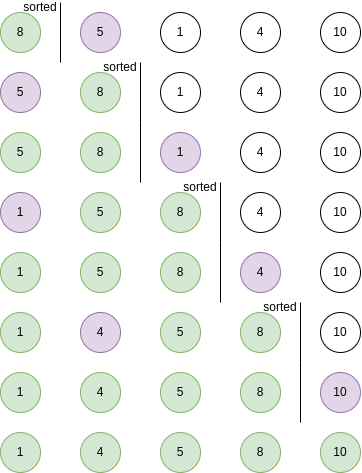

The diagram above was exported from draw.io. Its source (the exported page's mxGraphModel, read from the mxfile embedded in the PNG):
<mxGraphModel dx="989" dy="523" grid="1" gridSize="10" guides="1" tooltips="1" connect="1" arrows="1" fold="1" page="1" pageScale="1" pageWidth="827" pageHeight="1169" math="0" shadow="0">
  <root>
    <mxCell id="0" />
    <mxCell id="1" parent="0" />
    <mxCell id="pzL2bGgBPHGOMMJB2d5f-1" value="5" style="ellipse;whiteSpace=wrap;html=1;aspect=fixed;fillColor=#e1d5e7;strokeColor=#9673a6;" vertex="1" parent="1">
      <mxGeometry x="80" y="20" width="40" height="40" as="geometry" />
    </mxCell>
    <mxCell id="pzL2bGgBPHGOMMJB2d5f-2" value="4" style="ellipse;whiteSpace=wrap;html=1;aspect=fixed;" vertex="1" parent="1">
      <mxGeometry x="240" y="20" width="40" height="40" as="geometry" />
    </mxCell>
    <mxCell id="pzL2bGgBPHGOMMJB2d5f-3" value="8" style="ellipse;whiteSpace=wrap;html=1;aspect=fixed;fillColor=#d5e8d4;strokeColor=#82b366;" vertex="1" parent="1">
      <mxGeometry y="20" width="40" height="40" as="geometry" />
    </mxCell>
    <mxCell id="pzL2bGgBPHGOMMJB2d5f-4" value="1" style="ellipse;whiteSpace=wrap;html=1;aspect=fixed;" vertex="1" parent="1">
      <mxGeometry x="160" y="20" width="40" height="40" as="geometry" />
    </mxCell>
    <mxCell id="pzL2bGgBPHGOMMJB2d5f-5" value="10" style="ellipse;whiteSpace=wrap;html=1;aspect=fixed;" vertex="1" parent="1">
      <mxGeometry x="320" y="20" width="40" height="40" as="geometry" />
    </mxCell>
    <mxCell id="pzL2bGgBPHGOMMJB2d5f-6" value="5" style="ellipse;whiteSpace=wrap;html=1;aspect=fixed;fillColor=#e1d5e7;strokeColor=#9673a6;" vertex="1" parent="1">
      <mxGeometry y="80" width="40" height="40" as="geometry" />
    </mxCell>
    <mxCell id="pzL2bGgBPHGOMMJB2d5f-7" value="8" style="ellipse;whiteSpace=wrap;html=1;aspect=fixed;fillColor=#d5e8d4;strokeColor=#82b366;" vertex="1" parent="1">
      <mxGeometry x="80" y="80" width="40" height="40" as="geometry" />
    </mxCell>
    <mxCell id="pzL2bGgBPHGOMMJB2d5f-8" value="4" style="ellipse;whiteSpace=wrap;html=1;aspect=fixed;" vertex="1" parent="1">
      <mxGeometry x="240" y="80" width="40" height="40" as="geometry" />
    </mxCell>
    <mxCell id="pzL2bGgBPHGOMMJB2d5f-9" value="1" style="ellipse;whiteSpace=wrap;html=1;aspect=fixed;" vertex="1" parent="1">
      <mxGeometry x="160" y="80" width="40" height="40" as="geometry" />
    </mxCell>
    <mxCell id="pzL2bGgBPHGOMMJB2d5f-10" value="10" style="ellipse;whiteSpace=wrap;html=1;aspect=fixed;" vertex="1" parent="1">
      <mxGeometry x="320" y="80" width="40" height="40" as="geometry" />
    </mxCell>
    <mxCell id="pzL2bGgBPHGOMMJB2d5f-11" value="5" style="ellipse;whiteSpace=wrap;html=1;aspect=fixed;fillColor=#d5e8d4;strokeColor=#82b366;" vertex="1" parent="1">
      <mxGeometry y="140" width="40" height="40" as="geometry" />
    </mxCell>
    <mxCell id="pzL2bGgBPHGOMMJB2d5f-12" value="8" style="ellipse;whiteSpace=wrap;html=1;aspect=fixed;fillColor=#d5e8d4;strokeColor=#82b366;" vertex="1" parent="1">
      <mxGeometry x="80" y="140" width="40" height="40" as="geometry" />
    </mxCell>
    <mxCell id="pzL2bGgBPHGOMMJB2d5f-13" value="4" style="ellipse;whiteSpace=wrap;html=1;aspect=fixed;" vertex="1" parent="1">
      <mxGeometry x="240" y="140" width="40" height="40" as="geometry" />
    </mxCell>
    <mxCell id="pzL2bGgBPHGOMMJB2d5f-14" value="1" style="ellipse;whiteSpace=wrap;html=1;aspect=fixed;fillColor=#e1d5e7;strokeColor=#9673a6;" vertex="1" parent="1">
      <mxGeometry x="160" y="140" width="40" height="40" as="geometry" />
    </mxCell>
    <mxCell id="pzL2bGgBPHGOMMJB2d5f-15" value="10" style="ellipse;whiteSpace=wrap;html=1;aspect=fixed;" vertex="1" parent="1">
      <mxGeometry x="320" y="140" width="40" height="40" as="geometry" />
    </mxCell>
    <mxCell id="pzL2bGgBPHGOMMJB2d5f-16" value="sorted" style="text;html=1;strokeColor=none;fillColor=none;align=center;verticalAlign=middle;whiteSpace=wrap;rounded=0;" vertex="1" parent="1">
      <mxGeometry x="20" y="10" width="40" height="10" as="geometry" />
    </mxCell>
    <mxCell id="pzL2bGgBPHGOMMJB2d5f-17" value="" style="endArrow=none;html=1;rounded=0;" edge="1" parent="1">
      <mxGeometry width="50" height="50" relative="1" as="geometry">
        <mxPoint x="60" y="70" as="sourcePoint" />
        <mxPoint x="60" y="10" as="targetPoint" />
      </mxGeometry>
    </mxCell>
    <mxCell id="pzL2bGgBPHGOMMJB2d5f-18" value="sorted" style="text;html=1;strokeColor=none;fillColor=none;align=center;verticalAlign=middle;whiteSpace=wrap;rounded=0;" vertex="1" parent="1">
      <mxGeometry x="100" y="70" width="40" height="10" as="geometry" />
    </mxCell>
    <mxCell id="pzL2bGgBPHGOMMJB2d5f-19" value="" style="endArrow=none;html=1;rounded=0;" edge="1" parent="1">
      <mxGeometry width="50" height="50" relative="1" as="geometry">
        <mxPoint x="140" y="130" as="sourcePoint" />
        <mxPoint x="140" y="70" as="targetPoint" />
      </mxGeometry>
    </mxCell>
    <mxCell id="pzL2bGgBPHGOMMJB2d5f-33" value="" style="endArrow=none;html=1;rounded=0;" edge="1" parent="1">
      <mxGeometry width="50" height="50" relative="1" as="geometry">
        <mxPoint x="140" y="190" as="sourcePoint" />
        <mxPoint x="140" y="130" as="targetPoint" />
      </mxGeometry>
    </mxCell>
    <mxCell id="pzL2bGgBPHGOMMJB2d5f-61" value="5" style="ellipse;whiteSpace=wrap;html=1;aspect=fixed;fillColor=#d5e8d4;strokeColor=#82b366;" vertex="1" parent="1">
      <mxGeometry x="80" y="200" width="40" height="40" as="geometry" />
    </mxCell>
    <mxCell id="pzL2bGgBPHGOMMJB2d5f-62" value="8" style="ellipse;whiteSpace=wrap;html=1;aspect=fixed;fillColor=#d5e8d4;strokeColor=#82b366;" vertex="1" parent="1">
      <mxGeometry x="160" y="200" width="40" height="40" as="geometry" />
    </mxCell>
    <mxCell id="pzL2bGgBPHGOMMJB2d5f-63" value="4" style="ellipse;whiteSpace=wrap;html=1;aspect=fixed;" vertex="1" parent="1">
      <mxGeometry x="240" y="200" width="40" height="40" as="geometry" />
    </mxCell>
    <mxCell id="pzL2bGgBPHGOMMJB2d5f-64" value="1" style="ellipse;whiteSpace=wrap;html=1;aspect=fixed;fillColor=#e1d5e7;strokeColor=#9673a6;" vertex="1" parent="1">
      <mxGeometry y="200" width="40" height="40" as="geometry" />
    </mxCell>
    <mxCell id="pzL2bGgBPHGOMMJB2d5f-65" value="10" style="ellipse;whiteSpace=wrap;html=1;aspect=fixed;" vertex="1" parent="1">
      <mxGeometry x="320" y="200" width="40" height="40" as="geometry" />
    </mxCell>
    <mxCell id="pzL2bGgBPHGOMMJB2d5f-66" value="" style="endArrow=none;html=1;rounded=0;" edge="1" parent="1">
      <mxGeometry width="50" height="50" relative="1" as="geometry">
        <mxPoint x="220" y="250" as="sourcePoint" />
        <mxPoint x="220" y="190" as="targetPoint" />
      </mxGeometry>
    </mxCell>
    <mxCell id="pzL2bGgBPHGOMMJB2d5f-67" value="5" style="ellipse;whiteSpace=wrap;html=1;aspect=fixed;fillColor=#d5e8d4;strokeColor=#82b366;" vertex="1" parent="1">
      <mxGeometry x="80" y="260" width="40" height="40" as="geometry" />
    </mxCell>
    <mxCell id="pzL2bGgBPHGOMMJB2d5f-68" value="8" style="ellipse;whiteSpace=wrap;html=1;aspect=fixed;fillColor=#d5e8d4;strokeColor=#82b366;" vertex="1" parent="1">
      <mxGeometry x="160" y="260" width="40" height="40" as="geometry" />
    </mxCell>
    <mxCell id="pzL2bGgBPHGOMMJB2d5f-69" value="4" style="ellipse;whiteSpace=wrap;html=1;aspect=fixed;fillColor=#e1d5e7;strokeColor=#9673a6;" vertex="1" parent="1">
      <mxGeometry x="240" y="260" width="40" height="40" as="geometry" />
    </mxCell>
    <mxCell id="pzL2bGgBPHGOMMJB2d5f-70" value="1" style="ellipse;whiteSpace=wrap;html=1;aspect=fixed;fillColor=#d5e8d4;strokeColor=#82b366;" vertex="1" parent="1">
      <mxGeometry y="260" width="40" height="40" as="geometry" />
    </mxCell>
    <mxCell id="pzL2bGgBPHGOMMJB2d5f-71" value="10" style="ellipse;whiteSpace=wrap;html=1;aspect=fixed;" vertex="1" parent="1">
      <mxGeometry x="320" y="260" width="40" height="40" as="geometry" />
    </mxCell>
    <mxCell id="pzL2bGgBPHGOMMJB2d5f-72" value="" style="endArrow=none;html=1;rounded=0;" edge="1" parent="1">
      <mxGeometry width="50" height="50" relative="1" as="geometry">
        <mxPoint x="220" y="310" as="sourcePoint" />
        <mxPoint x="220" y="250" as="targetPoint" />
      </mxGeometry>
    </mxCell>
    <mxCell id="pzL2bGgBPHGOMMJB2d5f-73" value="5" style="ellipse;whiteSpace=wrap;html=1;aspect=fixed;fillColor=#d5e8d4;strokeColor=#82b366;" vertex="1" parent="1">
      <mxGeometry x="160" y="320" width="40" height="40" as="geometry" />
    </mxCell>
    <mxCell id="pzL2bGgBPHGOMMJB2d5f-74" value="8" style="ellipse;whiteSpace=wrap;html=1;aspect=fixed;fillColor=#d5e8d4;strokeColor=#82b366;" vertex="1" parent="1">
      <mxGeometry x="240" y="320" width="40" height="40" as="geometry" />
    </mxCell>
    <mxCell id="pzL2bGgBPHGOMMJB2d5f-75" value="4" style="ellipse;whiteSpace=wrap;html=1;aspect=fixed;fillColor=#e1d5e7;strokeColor=#9673a6;" vertex="1" parent="1">
      <mxGeometry x="80" y="320" width="40" height="40" as="geometry" />
    </mxCell>
    <mxCell id="pzL2bGgBPHGOMMJB2d5f-76" value="1" style="ellipse;whiteSpace=wrap;html=1;aspect=fixed;fillColor=#d5e8d4;strokeColor=#82b366;" vertex="1" parent="1">
      <mxGeometry y="320" width="40" height="40" as="geometry" />
    </mxCell>
    <mxCell id="pzL2bGgBPHGOMMJB2d5f-77" value="10" style="ellipse;whiteSpace=wrap;html=1;aspect=fixed;" vertex="1" parent="1">
      <mxGeometry x="320" y="320" width="40" height="40" as="geometry" />
    </mxCell>
    <mxCell id="pzL2bGgBPHGOMMJB2d5f-78" value="" style="endArrow=none;html=1;rounded=0;" edge="1" parent="1">
      <mxGeometry width="50" height="50" relative="1" as="geometry">
        <mxPoint x="300" y="370" as="sourcePoint" />
        <mxPoint x="300" y="310" as="targetPoint" />
      </mxGeometry>
    </mxCell>
    <mxCell id="pzL2bGgBPHGOMMJB2d5f-79" value="5" style="ellipse;whiteSpace=wrap;html=1;aspect=fixed;fillColor=#d5e8d4;strokeColor=#82b366;" vertex="1" parent="1">
      <mxGeometry x="160" y="380" width="40" height="40" as="geometry" />
    </mxCell>
    <mxCell id="pzL2bGgBPHGOMMJB2d5f-80" value="8" style="ellipse;whiteSpace=wrap;html=1;aspect=fixed;fillColor=#d5e8d4;strokeColor=#82b366;" vertex="1" parent="1">
      <mxGeometry x="240" y="380" width="40" height="40" as="geometry" />
    </mxCell>
    <mxCell id="pzL2bGgBPHGOMMJB2d5f-81" value="4" style="ellipse;whiteSpace=wrap;html=1;aspect=fixed;fillColor=#d5e8d4;strokeColor=#82b366;" vertex="1" parent="1">
      <mxGeometry x="80" y="380" width="40" height="40" as="geometry" />
    </mxCell>
    <mxCell id="pzL2bGgBPHGOMMJB2d5f-82" value="1" style="ellipse;whiteSpace=wrap;html=1;aspect=fixed;fillColor=#d5e8d4;strokeColor=#82b366;" vertex="1" parent="1">
      <mxGeometry y="380" width="40" height="40" as="geometry" />
    </mxCell>
    <mxCell id="pzL2bGgBPHGOMMJB2d5f-83" value="10" style="ellipse;whiteSpace=wrap;html=1;aspect=fixed;fillColor=#e1d5e7;strokeColor=#9673a6;" vertex="1" parent="1">
      <mxGeometry x="320" y="380" width="40" height="40" as="geometry" />
    </mxCell>
    <mxCell id="pzL2bGgBPHGOMMJB2d5f-84" value="" style="endArrow=none;html=1;rounded=0;" edge="1" parent="1">
      <mxGeometry width="50" height="50" relative="1" as="geometry">
        <mxPoint x="300" y="430" as="sourcePoint" />
        <mxPoint x="300" y="370" as="targetPoint" />
      </mxGeometry>
    </mxCell>
    <mxCell id="pzL2bGgBPHGOMMJB2d5f-85" value="5" style="ellipse;whiteSpace=wrap;html=1;aspect=fixed;fillColor=#d5e8d4;strokeColor=#82b366;" vertex="1" parent="1">
      <mxGeometry x="160" y="440" width="40" height="40" as="geometry" />
    </mxCell>
    <mxCell id="pzL2bGgBPHGOMMJB2d5f-86" value="8" style="ellipse;whiteSpace=wrap;html=1;aspect=fixed;fillColor=#d5e8d4;strokeColor=#82b366;" vertex="1" parent="1">
      <mxGeometry x="240" y="440" width="40" height="40" as="geometry" />
    </mxCell>
    <mxCell id="pzL2bGgBPHGOMMJB2d5f-87" value="4" style="ellipse;whiteSpace=wrap;html=1;aspect=fixed;fillColor=#d5e8d4;strokeColor=#82b366;" vertex="1" parent="1">
      <mxGeometry x="80" y="440" width="40" height="40" as="geometry" />
    </mxCell>
    <mxCell id="pzL2bGgBPHGOMMJB2d5f-88" value="1" style="ellipse;whiteSpace=wrap;html=1;aspect=fixed;fillColor=#d5e8d4;strokeColor=#82b366;" vertex="1" parent="1">
      <mxGeometry y="440" width="40" height="40" as="geometry" />
    </mxCell>
    <mxCell id="pzL2bGgBPHGOMMJB2d5f-89" value="10" style="ellipse;whiteSpace=wrap;html=1;aspect=fixed;fillColor=#d5e8d4;strokeColor=#82b366;" vertex="1" parent="1">
      <mxGeometry x="320" y="440" width="40" height="40" as="geometry" />
    </mxCell>
    <mxCell id="pzL2bGgBPHGOMMJB2d5f-91" value="sorted" style="text;html=1;strokeColor=none;fillColor=none;align=center;verticalAlign=middle;whiteSpace=wrap;rounded=0;" vertex="1" parent="1">
      <mxGeometry x="180" y="190" width="40" height="10" as="geometry" />
    </mxCell>
    <mxCell id="pzL2bGgBPHGOMMJB2d5f-92" value="sorted" style="text;html=1;strokeColor=none;fillColor=none;align=center;verticalAlign=middle;whiteSpace=wrap;rounded=0;" vertex="1" parent="1">
      <mxGeometry x="260" y="310" width="40" height="10" as="geometry" />
    </mxCell>
  </root>
</mxGraphModel>